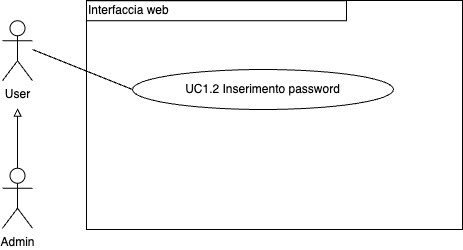

The diagram above was exported from draw.io. Its source (the exported page's mxGraphModel, read from the mxfile embedded in the PNG):
<mxGraphModel dx="954" dy="610" grid="1" gridSize="10" guides="1" tooltips="1" connect="1" arrows="1" fold="1" page="1" pageScale="1" pageWidth="827" pageHeight="1169" math="0" shadow="0">
  <root>
    <mxCell id="0" />
    <mxCell id="1" parent="0" />
    <mxCell id="YezWQk7o9FRlJ8cXnRbw-1" value="UC1.2 Inserimento password" style="ellipse;whiteSpace=wrap;html=1;" vertex="1" parent="1">
      <mxGeometry x="200" y="170" width="261" height="40" as="geometry" />
    </mxCell>
    <mxCell id="YezWQk7o9FRlJ8cXnRbw-2" value="User" style="shape=umlActor;verticalLabelPosition=bottom;verticalAlign=top;html=1;outlineConnect=0;" vertex="1" parent="1">
      <mxGeometry x="70" y="121.25" width="30" height="60" as="geometry" />
    </mxCell>
    <mxCell id="YezWQk7o9FRlJ8cXnRbw-3" style="edgeStyle=orthogonalEdgeStyle;rounded=0;orthogonalLoop=1;jettySize=auto;html=1;exitX=0.5;exitY=0;exitDx=0;exitDy=0;exitPerimeter=0;endArrow=block;endFill=0;" edge="1" parent="1" source="YezWQk7o9FRlJ8cXnRbw-4">
      <mxGeometry relative="1" as="geometry">
        <mxPoint x="85" y="208.75" as="targetPoint" />
      </mxGeometry>
    </mxCell>
    <mxCell id="YezWQk7o9FRlJ8cXnRbw-4" value="Admin" style="shape=umlActor;verticalLabelPosition=bottom;verticalAlign=top;html=1;outlineConnect=0;" vertex="1" parent="1">
      <mxGeometry x="70" y="268.75" width="30" height="60" as="geometry" />
    </mxCell>
    <mxCell id="YezWQk7o9FRlJ8cXnRbw-5" value="" style="endArrow=none;html=1;rounded=0;entryX=0;entryY=0.5;entryDx=0;entryDy=0;" edge="1" parent="1" target="YezWQk7o9FRlJ8cXnRbw-1">
      <mxGeometry width="50" height="50" relative="1" as="geometry">
        <mxPoint x="100" y="150" as="sourcePoint" />
        <mxPoint x="150" y="100" as="targetPoint" />
      </mxGeometry>
    </mxCell>
    <mxCell id="YezWQk7o9FRlJ8cXnRbw-6" value="&lt;div style=&quot;&quot;&gt;&lt;span style=&quot;background-color: initial;&quot;&gt;Interfaccia web&lt;/span&gt;&lt;/div&gt;" style="rounded=0;whiteSpace=wrap;html=1;fillColor=none;align=left;" vertex="1" parent="1">
      <mxGeometry x="154" y="101.25" width="260" height="20" as="geometry" />
    </mxCell>
    <mxCell id="YezWQk7o9FRlJ8cXnRbw-8" value="" style="rounded=0;whiteSpace=wrap;html=1;fillColor=none;" vertex="1" parent="1">
      <mxGeometry x="154" y="101" width="376" height="229" as="geometry" />
    </mxCell>
  </root>
</mxGraphModel>